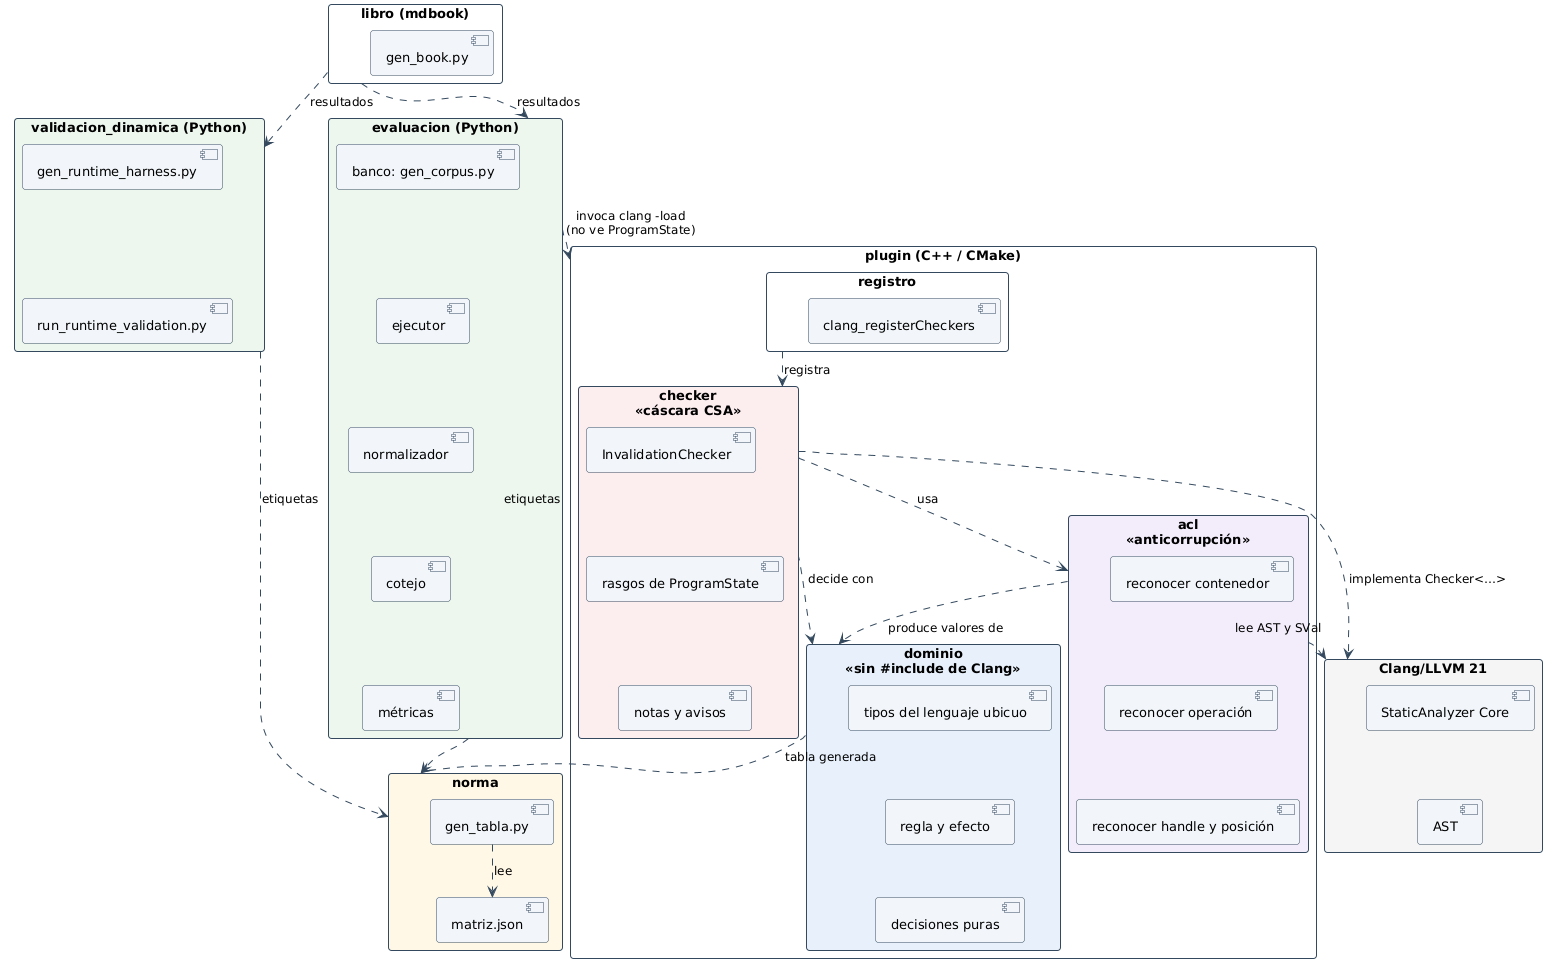

The diagram above was rendered by PlantUML. Its source (embedded in the PNG):
@startuml
!include _estilo.iuml

package "norma" as norma #FFF8E6 {
  [matriz.json] as matriz
  [gen_tabla.py] as gentab
}

package "plugin (C++ / CMake)" as plugin {
  package "dominio\n<<sin #include de Clang>>" as dominio #E8F1FB {
    [tipos del lenguaje ubicuo]
    [regla y efecto]
    [decisiones puras]
  }
  package "acl\n<<anticorrupción>>" as acl #F3ECFA {
    [reconocer contenedor]
    [reconocer operación]
    [reconocer handle y posición]
  }
  package "checker\n<<cáscara CSA>>" as shell #FCEDEF {
    [InvalidationChecker]
    [rasgos de ProgramState]
    [notas y avisos]
  }
  package "registro" as reg {
    [clang_registerCheckers]
  }
}

package "evaluacion (Python)" as eval #EDF7EE {
  [banco: gen_corpus.py]
  [ejecutor]
  [normalizador]
  [cotejo]
  [métricas]
}

package "validacion_dinamica (Python)" as din #EDF7EE {
  [gen_runtime_harness.py]
  [run_runtime_validation.py]
}

package "libro (mdbook)" as libro {
  [gen_book.py]
}

package "Clang/LLVM 21" as llvm #F5F5F5 {
  [StaticAnalyzer Core]
  [AST]
}

' apilar en columna para que quepa en una página vertical
[tipos del lenguaje ubicuo] -[hidden]down- [regla y efecto]
[regla y efecto] -[hidden]down- [decisiones puras]
[reconocer contenedor] -[hidden]down- [reconocer operación]
[reconocer operación] -[hidden]down- [reconocer handle y posición]
[InvalidationChecker] -[hidden]down- [rasgos de ProgramState]
[rasgos de ProgramState] -[hidden]down- [notas y avisos]
[banco: gen_corpus.py] -[hidden]down- [ejecutor]
[ejecutor] -[hidden]down- [normalizador]
[normalizador] -[hidden]down- [cotejo]
[cotejo] -[hidden]down- [métricas]
[gen_runtime_harness.py] -[hidden]down- [run_runtime_validation.py]
[StaticAnalyzer Core] -[hidden]down- [AST]

gentab ..> matriz : lee
dominio ..> norma : «tabla generada»
acl ..> dominio : produce valores de
acl ..> llvm : lee AST y SVal
shell ..> acl : usa
shell ..> dominio : decide con
shell ..> llvm : implementa Checker<…>
reg ..> shell : registra
eval ..> norma : etiquetas
eval ..> plugin : invoca clang -load\n(no ve ProgramState)
din ..> norma : etiquetas
libro ..> eval : resultados
libro ..> din : resultados
@enduml